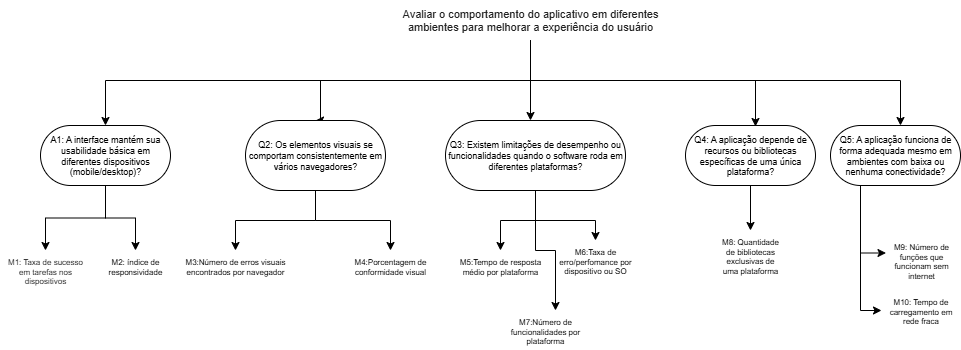

The diagram above was exported from draw.io. Its source (the exported page's mxGraphModel, read from the mxfile embedded in the PNG):
<mxGraphModel dx="2253" dy="743" grid="1" gridSize="10" guides="1" tooltips="1" connect="1" arrows="1" fold="1" page="1" pageScale="1" pageWidth="827" pageHeight="1169" math="0" shadow="0">
  <root>
    <mxCell id="0" />
    <mxCell id="1" parent="0" />
    <mxCell id="-LIOPxI1WyPfQLZ5ZJAv-15" value="" style="edgeStyle=orthogonalEdgeStyle;rounded=0;orthogonalLoop=1;jettySize=auto;html=1;" edge="1" parent="1" source="-LIOPxI1WyPfQLZ5ZJAv-1" target="-LIOPxI1WyPfQLZ5ZJAv-14">
      <mxGeometry relative="1" as="geometry" />
    </mxCell>
    <mxCell id="-LIOPxI1WyPfQLZ5ZJAv-17" style="edgeStyle=orthogonalEdgeStyle;rounded=0;orthogonalLoop=1;jettySize=auto;html=1;" edge="1" parent="1" source="-LIOPxI1WyPfQLZ5ZJAv-1" target="-LIOPxI1WyPfQLZ5ZJAv-16">
      <mxGeometry relative="1" as="geometry" />
    </mxCell>
    <mxCell id="-LIOPxI1WyPfQLZ5ZJAv-1" value="&lt;span style=&quot;font-family: Roboto, -apple-system, BlinkMacSystemFont, Helvetica, Arial, sans-serif; text-align: start;&quot;&gt;&lt;font style=&quot;color: rgb(0, 0, 0);&quot;&gt;A1: A interface mantém sua usabilidade básica em diferentes dispositivos (mobile/desktop)?&lt;/font&gt;&lt;/span&gt;" style="rounded=1;whiteSpace=wrap;html=1;arcSize=50;fontSize=9;" vertex="1" parent="1">
      <mxGeometry x="20" y="245" width="130" height="60" as="geometry" />
    </mxCell>
    <mxCell id="-LIOPxI1WyPfQLZ5ZJAv-7" value="" style="edgeStyle=orthogonalEdgeStyle;rounded=0;orthogonalLoop=1;jettySize=auto;html=1;" edge="1" parent="1" source="-LIOPxI1WyPfQLZ5ZJAv-3" target="-LIOPxI1WyPfQLZ5ZJAv-4">
      <mxGeometry relative="1" as="geometry">
        <Array as="points">
          <mxPoint x="510" y="180" />
          <mxPoint x="510" y="180" />
        </Array>
      </mxGeometry>
    </mxCell>
    <mxCell id="-LIOPxI1WyPfQLZ5ZJAv-8" style="edgeStyle=orthogonalEdgeStyle;rounded=0;orthogonalLoop=1;jettySize=auto;html=1;entryX=0.5;entryY=0;entryDx=0;entryDy=0;" edge="1" parent="1" source="-LIOPxI1WyPfQLZ5ZJAv-3" target="-LIOPxI1WyPfQLZ5ZJAv-2">
      <mxGeometry relative="1" as="geometry">
        <Array as="points">
          <mxPoint x="510" y="200" />
          <mxPoint x="300" y="200" />
          <mxPoint x="300" y="240" />
        </Array>
      </mxGeometry>
    </mxCell>
    <mxCell id="-LIOPxI1WyPfQLZ5ZJAv-9" style="edgeStyle=orthogonalEdgeStyle;rounded=0;orthogonalLoop=1;jettySize=auto;html=1;exitX=0.5;exitY=1;exitDx=0;exitDy=0;entryX=0.5;entryY=0;entryDx=0;entryDy=0;" edge="1" parent="1" source="-LIOPxI1WyPfQLZ5ZJAv-3" target="-LIOPxI1WyPfQLZ5ZJAv-1">
      <mxGeometry relative="1" as="geometry">
        <Array as="points">
          <mxPoint x="510" y="160" />
          <mxPoint x="510" y="200" />
          <mxPoint x="80" y="200" />
        </Array>
      </mxGeometry>
    </mxCell>
    <mxCell id="-LIOPxI1WyPfQLZ5ZJAv-11" style="edgeStyle=orthogonalEdgeStyle;rounded=0;orthogonalLoop=1;jettySize=auto;html=1;exitX=0.5;exitY=1;exitDx=0;exitDy=0;" edge="1" parent="1" source="-LIOPxI1WyPfQLZ5ZJAv-3" target="-LIOPxI1WyPfQLZ5ZJAv-6">
      <mxGeometry relative="1" as="geometry">
        <Array as="points">
          <mxPoint x="510" y="160" />
          <mxPoint x="510" y="200" />
          <mxPoint x="880" y="200" />
        </Array>
      </mxGeometry>
    </mxCell>
    <mxCell id="-LIOPxI1WyPfQLZ5ZJAv-3" value="&lt;span style=&quot;color: rgba(0, 0, 0, 0.87); font-family: Roboto, -apple-system, BlinkMacSystemFont, Helvetica, Arial, sans-serif; font-style: normal; font-variant-ligatures: normal; font-variant-caps: normal; font-weight: 400; letter-spacing: normal; orphans: 2; text-indent: 0px; text-transform: none; widows: 2; word-spacing: 0px; -webkit-text-stroke-width: 0px; white-space: normal; background-color: rgb(255, 255, 255); text-decoration-thickness: initial; text-decoration-style: initial; text-decoration-color: initial; float: none; display: inline !important;&quot;&gt;Avaliar o comportamento do aplicativo em diferentes ambientes para melhorar a experiência do usuário&lt;/span&gt;" style="text;whiteSpace=wrap;html=1;align=center;fontSize=11;" vertex="1" parent="1">
      <mxGeometry x="370" y="120" width="280" height="40" as="geometry" />
    </mxCell>
    <mxCell id="-LIOPxI1WyPfQLZ5ZJAv-42" style="edgeStyle=orthogonalEdgeStyle;rounded=0;orthogonalLoop=1;jettySize=auto;html=1;entryX=0;entryY=0.5;entryDx=0;entryDy=0;" edge="1" parent="1" source="-LIOPxI1WyPfQLZ5ZJAv-6" target="-LIOPxI1WyPfQLZ5ZJAv-41">
      <mxGeometry relative="1" as="geometry">
        <Array as="points">
          <mxPoint x="840" y="372" />
        </Array>
      </mxGeometry>
    </mxCell>
    <mxCell id="-LIOPxI1WyPfQLZ5ZJAv-43" style="edgeStyle=orthogonalEdgeStyle;rounded=0;orthogonalLoop=1;jettySize=auto;html=1;entryX=0;entryY=0.5;entryDx=0;entryDy=0;" edge="1" parent="1" source="-LIOPxI1WyPfQLZ5ZJAv-6" target="-LIOPxI1WyPfQLZ5ZJAv-40">
      <mxGeometry relative="1" as="geometry">
        <Array as="points">
          <mxPoint x="840" y="430" />
        </Array>
      </mxGeometry>
    </mxCell>
    <mxCell id="-LIOPxI1WyPfQLZ5ZJAv-6" value="&lt;span style=&quot;font-family: Roboto, -apple-system, BlinkMacSystemFont, Helvetica, Arial, sans-serif; text-align: start;&quot;&gt;&lt;font style=&quot;color: rgb(0, 0, 0);&quot;&gt;Q5: A aplicação funciona de forma adequada mesmo em ambientes com baixa ou nenhuma conectividade?&lt;/font&gt;&lt;/span&gt;" style="rounded=1;whiteSpace=wrap;html=1;arcSize=50;fontSize=9;" vertex="1" parent="1">
      <mxGeometry x="810" y="245" width="130" height="60" as="geometry" />
    </mxCell>
    <mxCell id="-LIOPxI1WyPfQLZ5ZJAv-10" style="edgeStyle=orthogonalEdgeStyle;rounded=0;orthogonalLoop=1;jettySize=auto;html=1;" edge="1" parent="1" source="-LIOPxI1WyPfQLZ5ZJAv-3">
      <mxGeometry relative="1" as="geometry">
        <mxPoint x="735" y="246" as="targetPoint" />
        <Array as="points">
          <mxPoint x="510" y="200" />
          <mxPoint x="735" y="200" />
        </Array>
      </mxGeometry>
    </mxCell>
    <mxCell id="-LIOPxI1WyPfQLZ5ZJAv-14" value="&lt;span style=&quot;color: rgba(0, 0, 0, 0.87); font-family: Roboto, -apple-system, BlinkMacSystemFont, Helvetica, Arial, sans-serif; font-style: normal; font-variant-ligatures: normal; font-variant-caps: normal; font-weight: 400; letter-spacing: normal; orphans: 2; text-indent: 0px; text-transform: none; widows: 2; word-spacing: 0px; -webkit-text-stroke-width: 0px; white-space: normal; background-color: rgb(255, 255, 255); text-decoration-thickness: initial; text-decoration-style: initial; text-decoration-color: initial; float: none; display: inline !important;&quot;&gt;M1:&amp;nbsp;Taxa de sucesso em tarefas nos dispositivos&lt;/span&gt;" style="text;whiteSpace=wrap;html=1;align=center;fontSize=8;" vertex="1" parent="1">
      <mxGeometry x="-20" y="370" width="90" height="40" as="geometry" />
    </mxCell>
    <mxCell id="-LIOPxI1WyPfQLZ5ZJAv-16" value="M2: índice de responsividade" style="text;whiteSpace=wrap;align=center;fontSize=8;" vertex="1" parent="1">
      <mxGeometry x="80" y="370" width="70" height="40" as="geometry" />
    </mxCell>
    <mxCell id="-LIOPxI1WyPfQLZ5ZJAv-18" value="M3:Número de erros visuais encontrados por navegador" style="text;whiteSpace=wrap;align=center;fontSize=8;" vertex="1" parent="1">
      <mxGeometry x="160" y="370" width="110" height="40" as="geometry" />
    </mxCell>
    <mxCell id="-LIOPxI1WyPfQLZ5ZJAv-25" value="M7:Número de funcionalidades por plataforma" style="text;whiteSpace=wrap;align=center;fontSize=8;" vertex="1" parent="1">
      <mxGeometry x="470" y="430" width="110" height="40" as="geometry" />
    </mxCell>
    <mxCell id="-LIOPxI1WyPfQLZ5ZJAv-40" value="M10: Tempo de carregamento em rede fraca" style="text;whiteSpace=wrap;fontSize=8;align=center;" vertex="1" parent="1">
      <mxGeometry x="861" y="410" width="79" height="40" as="geometry" />
    </mxCell>
    <mxCell id="-LIOPxI1WyPfQLZ5ZJAv-41" value="M9: Número de funções que funcionam sem internet" style="text;whiteSpace=wrap;fontSize=8;align=center;" vertex="1" parent="1">
      <mxGeometry x="865.5" y="355" width="70" height="35" as="geometry" />
    </mxCell>
    <mxCell id="-LIOPxI1WyPfQLZ5ZJAv-45" value="" style="group" vertex="1" connectable="0" parent="1">
      <mxGeometry x="225" y="240" width="570" height="170" as="geometry" />
    </mxCell>
    <mxCell id="-LIOPxI1WyPfQLZ5ZJAv-20" style="edgeStyle=orthogonalEdgeStyle;rounded=0;orthogonalLoop=1;jettySize=auto;html=1;" edge="1" parent="-LIOPxI1WyPfQLZ5ZJAv-45" source="-LIOPxI1WyPfQLZ5ZJAv-2" target="-LIOPxI1WyPfQLZ5ZJAv-18">
      <mxGeometry relative="1" as="geometry" />
    </mxCell>
    <mxCell id="-LIOPxI1WyPfQLZ5ZJAv-27" style="edgeStyle=orthogonalEdgeStyle;rounded=0;orthogonalLoop=1;jettySize=auto;html=1;entryX=0.5;entryY=0;entryDx=0;entryDy=0;" edge="1" parent="-LIOPxI1WyPfQLZ5ZJAv-45" source="-LIOPxI1WyPfQLZ5ZJAv-2" target="-LIOPxI1WyPfQLZ5ZJAv-23">
      <mxGeometry relative="1" as="geometry" />
    </mxCell>
    <mxCell id="-LIOPxI1WyPfQLZ5ZJAv-2" value="&lt;span style=&quot;font-family: Roboto, -apple-system, BlinkMacSystemFont, Helvetica, Arial, sans-serif; text-align: start; background-color: rgb(255, 255, 255);&quot;&gt;&lt;font style=&quot;color: rgb(0, 0, 0);&quot;&gt;Q2: Os elementos visuais se comportam consistentemente em vários navegadores?&lt;/font&gt;&lt;/span&gt;" style="rounded=1;whiteSpace=wrap;html=1;arcSize=50;fontSize=9;" vertex="1" parent="-LIOPxI1WyPfQLZ5ZJAv-45">
      <mxGeometry width="140" height="70" as="geometry" />
    </mxCell>
    <mxCell id="-LIOPxI1WyPfQLZ5ZJAv-28" style="edgeStyle=orthogonalEdgeStyle;rounded=0;orthogonalLoop=1;jettySize=auto;html=1;entryX=0.5;entryY=0;entryDx=0;entryDy=0;" edge="1" parent="-LIOPxI1WyPfQLZ5ZJAv-45" source="-LIOPxI1WyPfQLZ5ZJAv-4" target="-LIOPxI1WyPfQLZ5ZJAv-24">
      <mxGeometry relative="1" as="geometry" />
    </mxCell>
    <mxCell id="-LIOPxI1WyPfQLZ5ZJAv-30" style="edgeStyle=orthogonalEdgeStyle;rounded=0;orthogonalLoop=1;jettySize=auto;html=1;" edge="1" parent="-LIOPxI1WyPfQLZ5ZJAv-45" source="-LIOPxI1WyPfQLZ5ZJAv-4" target="-LIOPxI1WyPfQLZ5ZJAv-26">
      <mxGeometry relative="1" as="geometry">
        <Array as="points">
          <mxPoint x="290" y="100" />
          <mxPoint x="350" y="100" />
        </Array>
      </mxGeometry>
    </mxCell>
    <mxCell id="-LIOPxI1WyPfQLZ5ZJAv-31" style="edgeStyle=orthogonalEdgeStyle;rounded=0;orthogonalLoop=1;jettySize=auto;html=1;" edge="1" parent="-LIOPxI1WyPfQLZ5ZJAv-45" source="-LIOPxI1WyPfQLZ5ZJAv-4" target="-LIOPxI1WyPfQLZ5ZJAv-25">
      <mxGeometry relative="1" as="geometry">
        <Array as="points">
          <mxPoint x="290" y="130" />
          <mxPoint x="310" y="130" />
        </Array>
      </mxGeometry>
    </mxCell>
    <mxCell id="-LIOPxI1WyPfQLZ5ZJAv-4" value="&lt;span style=&quot;font-family: Roboto, -apple-system, BlinkMacSystemFont, Helvetica, Arial, sans-serif; text-align: start;&quot;&gt;&lt;font style=&quot;color: rgb(0, 0, 0);&quot;&gt;Q3: Existem limitações de desempenho ou funcionalidades quando o software roda em diferentes plataformas?&lt;/font&gt;&lt;/span&gt;" style="rounded=1;whiteSpace=wrap;html=1;arcSize=50;fontSize=9;" vertex="1" parent="-LIOPxI1WyPfQLZ5ZJAv-45">
      <mxGeometry x="200" width="180" height="70" as="geometry" />
    </mxCell>
    <mxCell id="-LIOPxI1WyPfQLZ5ZJAv-35" style="edgeStyle=orthogonalEdgeStyle;rounded=0;orthogonalLoop=1;jettySize=auto;html=1;" edge="1" parent="-LIOPxI1WyPfQLZ5ZJAv-45" source="-LIOPxI1WyPfQLZ5ZJAv-5" target="-LIOPxI1WyPfQLZ5ZJAv-34">
      <mxGeometry relative="1" as="geometry" />
    </mxCell>
    <mxCell id="-LIOPxI1WyPfQLZ5ZJAv-5" value="&lt;span style=&quot;font-family: Roboto, -apple-system, BlinkMacSystemFont, Helvetica, Arial, sans-serif; text-align: start;&quot;&gt;&lt;font style=&quot;color: rgb(0, 0, 0);&quot;&gt;Q4: A aplicação depende de recursos ou bibliotecas específicas de uma única plataforma?&lt;/font&gt;&lt;/span&gt;" style="rounded=1;whiteSpace=wrap;html=1;arcSize=50;fontSize=9;" vertex="1" parent="-LIOPxI1WyPfQLZ5ZJAv-45">
      <mxGeometry x="440" y="5" width="130" height="60" as="geometry" />
    </mxCell>
    <mxCell id="-LIOPxI1WyPfQLZ5ZJAv-23" value="M4:Porcentagem de conformidade visual" style="text;whiteSpace=wrap;align=center;fontSize=8;" vertex="1" parent="-LIOPxI1WyPfQLZ5ZJAv-45">
      <mxGeometry x="90" y="130" width="110" height="40" as="geometry" />
    </mxCell>
    <mxCell id="-LIOPxI1WyPfQLZ5ZJAv-24" value="M5:Tempo de resposta médio por plataforma" style="text;whiteSpace=wrap;align=center;fontSize=8;" vertex="1" parent="-LIOPxI1WyPfQLZ5ZJAv-45">
      <mxGeometry x="210" y="130" width="90" height="40" as="geometry" />
    </mxCell>
    <mxCell id="-LIOPxI1WyPfQLZ5ZJAv-26" value="M6:Taxa de erro/perfomance por dispositivo ou SO" style="text;whiteSpace=wrap;align=center;fontSize=8;" vertex="1" parent="-LIOPxI1WyPfQLZ5ZJAv-45">
      <mxGeometry x="310" y="120" width="80" height="40" as="geometry" />
    </mxCell>
    <mxCell id="-LIOPxI1WyPfQLZ5ZJAv-34" value="M8: Quantidade de bibliotecas exclusivas de uma plataforma" style="text;whiteSpace=wrap;fontSize=8;align=center;" vertex="1" parent="-LIOPxI1WyPfQLZ5ZJAv-45">
      <mxGeometry x="472" y="110" width="66" height="40" as="geometry" />
    </mxCell>
  </root>
</mxGraphModel>